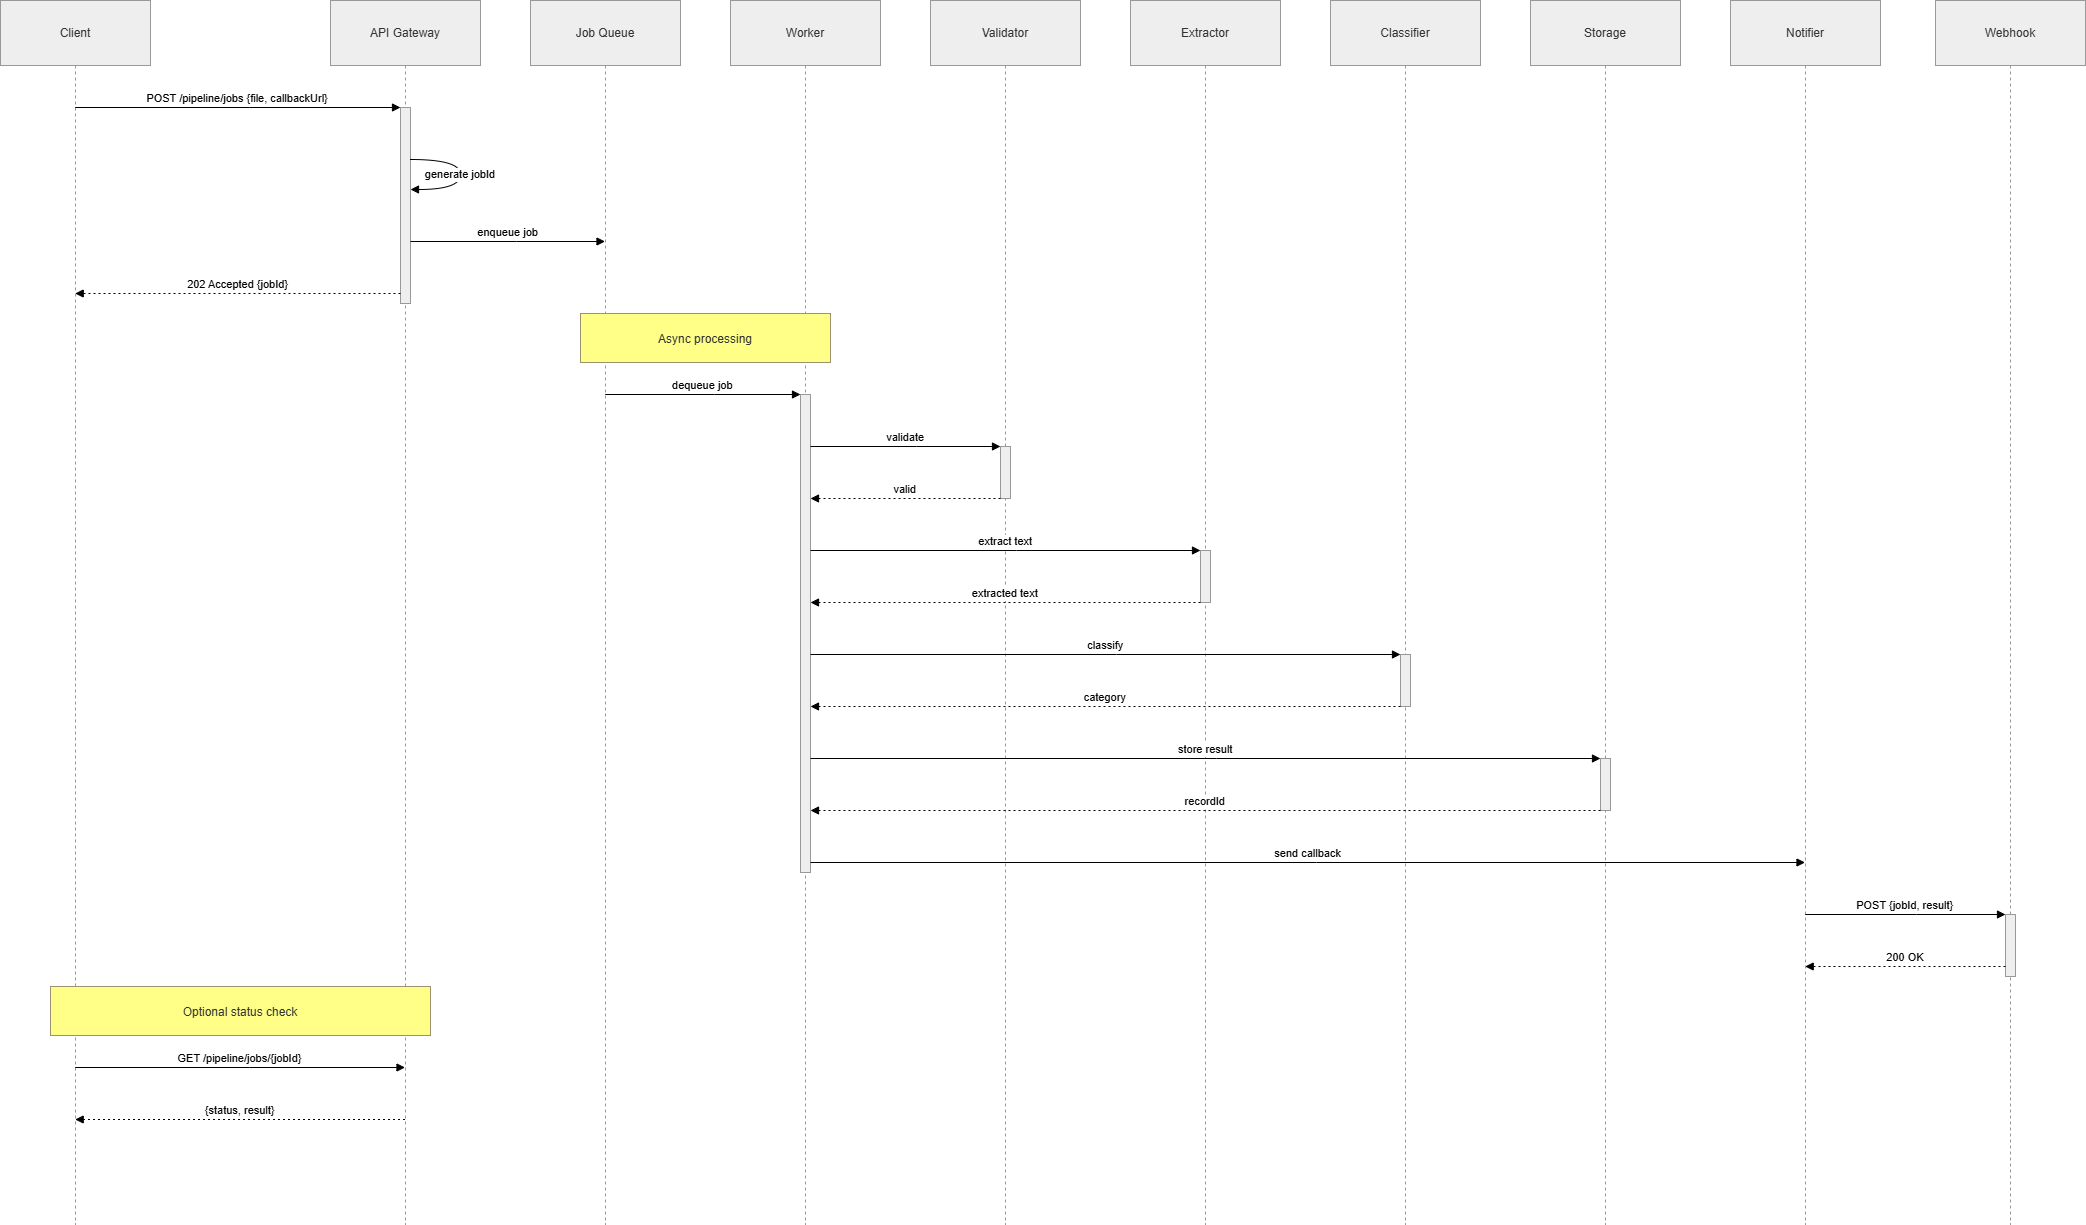

The diagram above was exported from draw.io. Its source (the exported page's mxGraphModel, read from the mxfile embedded in the PNG):
<mxGraphModel dx="1131" dy="606" grid="1" gridSize="10" guides="1" tooltips="1" connect="1" arrows="1" fold="1" page="1" pageScale="1" pageWidth="850" pageHeight="1100" math="0" shadow="0">
  <root>
    <mxCell id="0" />
    <mxCell id="1" parent="0" />
    <mxCell id="98HTGKHgAfJ39g6uBFPS-1" parent="1" style="shape=umlLifeline;perimeter=lifelinePerimeter;whiteSpace=wrap;container=1;dropTarget=0;collapsible=0;recursiveResize=0;outlineConnect=0;portConstraint=eastwest;newEdgeStyle={&quot;edgeStyle&quot;:&quot;elbowEdgeStyle&quot;,&quot;elbow&quot;:&quot;vertical&quot;,&quot;curved&quot;:0,&quot;rounded&quot;:0};size=65;fillColor=light-dark(#eeeeee,#1f2020);strokeColor=light-dark(#999999,#cccccc);fontColor=light-dark(#333333,#cccccc);" value="Client" vertex="1">
      <mxGeometry height="1224" width="150" x="20" y="20" as="geometry" />
    </mxCell>
    <mxCell id="98HTGKHgAfJ39g6uBFPS-2" parent="1" style="shape=umlLifeline;perimeter=lifelinePerimeter;whiteSpace=wrap;container=1;dropTarget=0;collapsible=0;recursiveResize=0;outlineConnect=0;portConstraint=eastwest;newEdgeStyle={&quot;edgeStyle&quot;:&quot;elbowEdgeStyle&quot;,&quot;elbow&quot;:&quot;vertical&quot;,&quot;curved&quot;:0,&quot;rounded&quot;:0};size=65;fillColor=light-dark(#eeeeee,#1f2020);strokeColor=light-dark(#999999,#cccccc);fontColor=light-dark(#333333,#cccccc);" value="API Gateway" vertex="1">
      <mxGeometry height="1224" width="150" x="350" y="20" as="geometry" />
    </mxCell>
    <mxCell id="98HTGKHgAfJ39g6uBFPS-3" parent="98HTGKHgAfJ39g6uBFPS-2" style="points=[];perimeter=orthogonalPerimeter;outlineConnect=0;targetShapes=umlLifeline;portConstraint=eastwest;newEdgeStyle={&quot;edgeStyle&quot;:&quot;elbowEdgeStyle&quot;,&quot;elbow&quot;:&quot;vertical&quot;,&quot;curved&quot;:0,&quot;rounded&quot;:0};fillColor=light-dark(#eeeeee,#1f2020);strokeColor=light-dark(#999999,#cccccc);fontColor=light-dark(#333333,#cccccc);" value="" vertex="1">
      <mxGeometry height="196" width="10" x="70" y="107" as="geometry" />
    </mxCell>
    <mxCell id="98HTGKHgAfJ39g6uBFPS-4" parent="1" style="shape=umlLifeline;perimeter=lifelinePerimeter;whiteSpace=wrap;container=1;dropTarget=0;collapsible=0;recursiveResize=0;outlineConnect=0;portConstraint=eastwest;newEdgeStyle={&quot;edgeStyle&quot;:&quot;elbowEdgeStyle&quot;,&quot;elbow&quot;:&quot;vertical&quot;,&quot;curved&quot;:0,&quot;rounded&quot;:0};size=65;fillColor=light-dark(#eeeeee,#1f2020);strokeColor=light-dark(#999999,#cccccc);fontColor=light-dark(#333333,#cccccc);" value="Job Queue" vertex="1">
      <mxGeometry height="1224" width="150" x="550" y="20" as="geometry" />
    </mxCell>
    <mxCell id="98HTGKHgAfJ39g6uBFPS-5" parent="1" style="shape=umlLifeline;perimeter=lifelinePerimeter;whiteSpace=wrap;container=1;dropTarget=0;collapsible=0;recursiveResize=0;outlineConnect=0;portConstraint=eastwest;newEdgeStyle={&quot;edgeStyle&quot;:&quot;elbowEdgeStyle&quot;,&quot;elbow&quot;:&quot;vertical&quot;,&quot;curved&quot;:0,&quot;rounded&quot;:0};size=65;fillColor=light-dark(#eeeeee,#1f2020);strokeColor=light-dark(#999999,#cccccc);fontColor=light-dark(#333333,#cccccc);" value="Worker" vertex="1">
      <mxGeometry height="1224" width="150" x="750" y="20" as="geometry" />
    </mxCell>
    <mxCell id="98HTGKHgAfJ39g6uBFPS-6" parent="98HTGKHgAfJ39g6uBFPS-5" style="points=[];perimeter=orthogonalPerimeter;outlineConnect=0;targetShapes=umlLifeline;portConstraint=eastwest;newEdgeStyle={&quot;edgeStyle&quot;:&quot;elbowEdgeStyle&quot;,&quot;elbow&quot;:&quot;vertical&quot;,&quot;curved&quot;:0,&quot;rounded&quot;:0};fillColor=light-dark(#eeeeee,#1f2020);strokeColor=light-dark(#999999,#cccccc);fontColor=light-dark(#333333,#cccccc);" value="" vertex="1">
      <mxGeometry height="478" width="10" x="70" y="394" as="geometry" />
    </mxCell>
    <mxCell id="98HTGKHgAfJ39g6uBFPS-7" parent="1" style="shape=umlLifeline;perimeter=lifelinePerimeter;whiteSpace=wrap;container=1;dropTarget=0;collapsible=0;recursiveResize=0;outlineConnect=0;portConstraint=eastwest;newEdgeStyle={&quot;edgeStyle&quot;:&quot;elbowEdgeStyle&quot;,&quot;elbow&quot;:&quot;vertical&quot;,&quot;curved&quot;:0,&quot;rounded&quot;:0};size=65;fillColor=light-dark(#eeeeee,#1f2020);strokeColor=light-dark(#999999,#cccccc);fontColor=light-dark(#333333,#cccccc);" value="Validator" vertex="1">
      <mxGeometry height="1224" width="150" x="950" y="20" as="geometry" />
    </mxCell>
    <mxCell id="98HTGKHgAfJ39g6uBFPS-8" parent="98HTGKHgAfJ39g6uBFPS-7" style="points=[];perimeter=orthogonalPerimeter;outlineConnect=0;targetShapes=umlLifeline;portConstraint=eastwest;newEdgeStyle={&quot;edgeStyle&quot;:&quot;elbowEdgeStyle&quot;,&quot;elbow&quot;:&quot;vertical&quot;,&quot;curved&quot;:0,&quot;rounded&quot;:0};fillColor=light-dark(#eeeeee,#1f2020);strokeColor=light-dark(#999999,#cccccc);fontColor=light-dark(#333333,#cccccc);" value="" vertex="1">
      <mxGeometry height="52" width="10" x="70" y="446" as="geometry" />
    </mxCell>
    <mxCell id="98HTGKHgAfJ39g6uBFPS-9" parent="1" style="shape=umlLifeline;perimeter=lifelinePerimeter;whiteSpace=wrap;container=1;dropTarget=0;collapsible=0;recursiveResize=0;outlineConnect=0;portConstraint=eastwest;newEdgeStyle={&quot;edgeStyle&quot;:&quot;elbowEdgeStyle&quot;,&quot;elbow&quot;:&quot;vertical&quot;,&quot;curved&quot;:0,&quot;rounded&quot;:0};size=65;fillColor=light-dark(#eeeeee,#1f2020);strokeColor=light-dark(#999999,#cccccc);fontColor=light-dark(#333333,#cccccc);" value="Extractor" vertex="1">
      <mxGeometry height="1224" width="150" x="1150" y="20" as="geometry" />
    </mxCell>
    <mxCell id="98HTGKHgAfJ39g6uBFPS-10" parent="98HTGKHgAfJ39g6uBFPS-9" style="points=[];perimeter=orthogonalPerimeter;outlineConnect=0;targetShapes=umlLifeline;portConstraint=eastwest;newEdgeStyle={&quot;edgeStyle&quot;:&quot;elbowEdgeStyle&quot;,&quot;elbow&quot;:&quot;vertical&quot;,&quot;curved&quot;:0,&quot;rounded&quot;:0};fillColor=light-dark(#eeeeee,#1f2020);strokeColor=light-dark(#999999,#cccccc);fontColor=light-dark(#333333,#cccccc);" value="" vertex="1">
      <mxGeometry height="52" width="10" x="70" y="550" as="geometry" />
    </mxCell>
    <mxCell id="98HTGKHgAfJ39g6uBFPS-11" parent="1" style="shape=umlLifeline;perimeter=lifelinePerimeter;whiteSpace=wrap;container=1;dropTarget=0;collapsible=0;recursiveResize=0;outlineConnect=0;portConstraint=eastwest;newEdgeStyle={&quot;edgeStyle&quot;:&quot;elbowEdgeStyle&quot;,&quot;elbow&quot;:&quot;vertical&quot;,&quot;curved&quot;:0,&quot;rounded&quot;:0};size=65;fillColor=light-dark(#eeeeee,#1f2020);strokeColor=light-dark(#999999,#cccccc);fontColor=light-dark(#333333,#cccccc);" value="Classifier" vertex="1">
      <mxGeometry height="1224" width="150" x="1350" y="20" as="geometry" />
    </mxCell>
    <mxCell id="98HTGKHgAfJ39g6uBFPS-12" parent="98HTGKHgAfJ39g6uBFPS-11" style="points=[];perimeter=orthogonalPerimeter;outlineConnect=0;targetShapes=umlLifeline;portConstraint=eastwest;newEdgeStyle={&quot;edgeStyle&quot;:&quot;elbowEdgeStyle&quot;,&quot;elbow&quot;:&quot;vertical&quot;,&quot;curved&quot;:0,&quot;rounded&quot;:0};fillColor=light-dark(#eeeeee,#1f2020);strokeColor=light-dark(#999999,#cccccc);fontColor=light-dark(#333333,#cccccc);" value="" vertex="1">
      <mxGeometry height="52" width="10" x="70" y="654" as="geometry" />
    </mxCell>
    <mxCell id="98HTGKHgAfJ39g6uBFPS-13" parent="1" style="shape=umlLifeline;perimeter=lifelinePerimeter;whiteSpace=wrap;container=1;dropTarget=0;collapsible=0;recursiveResize=0;outlineConnect=0;portConstraint=eastwest;newEdgeStyle={&quot;edgeStyle&quot;:&quot;elbowEdgeStyle&quot;,&quot;elbow&quot;:&quot;vertical&quot;,&quot;curved&quot;:0,&quot;rounded&quot;:0};size=65;fillColor=light-dark(#eeeeee,#1f2020);strokeColor=light-dark(#999999,#cccccc);fontColor=light-dark(#333333,#cccccc);" value="Storage" vertex="1">
      <mxGeometry height="1224" width="150" x="1550" y="20" as="geometry" />
    </mxCell>
    <mxCell id="98HTGKHgAfJ39g6uBFPS-14" parent="98HTGKHgAfJ39g6uBFPS-13" style="points=[];perimeter=orthogonalPerimeter;outlineConnect=0;targetShapes=umlLifeline;portConstraint=eastwest;newEdgeStyle={&quot;edgeStyle&quot;:&quot;elbowEdgeStyle&quot;,&quot;elbow&quot;:&quot;vertical&quot;,&quot;curved&quot;:0,&quot;rounded&quot;:0};fillColor=light-dark(#eeeeee,#1f2020);strokeColor=light-dark(#999999,#cccccc);fontColor=light-dark(#333333,#cccccc);" value="" vertex="1">
      <mxGeometry height="52" width="10" x="70" y="758" as="geometry" />
    </mxCell>
    <mxCell id="98HTGKHgAfJ39g6uBFPS-15" parent="1" style="shape=umlLifeline;perimeter=lifelinePerimeter;whiteSpace=wrap;container=1;dropTarget=0;collapsible=0;recursiveResize=0;outlineConnect=0;portConstraint=eastwest;newEdgeStyle={&quot;edgeStyle&quot;:&quot;elbowEdgeStyle&quot;,&quot;elbow&quot;:&quot;vertical&quot;,&quot;curved&quot;:0,&quot;rounded&quot;:0};size=65;fillColor=light-dark(#eeeeee,#1f2020);strokeColor=light-dark(#999999,#cccccc);fontColor=light-dark(#333333,#cccccc);" value="Notifier" vertex="1">
      <mxGeometry height="1224" width="150" x="1750" y="20" as="geometry" />
    </mxCell>
    <mxCell id="98HTGKHgAfJ39g6uBFPS-16" parent="1" style="shape=umlLifeline;perimeter=lifelinePerimeter;whiteSpace=wrap;container=1;dropTarget=0;collapsible=0;recursiveResize=0;outlineConnect=0;portConstraint=eastwest;newEdgeStyle={&quot;edgeStyle&quot;:&quot;elbowEdgeStyle&quot;,&quot;elbow&quot;:&quot;vertical&quot;,&quot;curved&quot;:0,&quot;rounded&quot;:0};size=65;fillColor=light-dark(#eeeeee,#1f2020);strokeColor=light-dark(#999999,#cccccc);fontColor=light-dark(#333333,#cccccc);" value="Webhook" vertex="1">
      <mxGeometry height="1224" width="150" x="1955" y="20" as="geometry" />
    </mxCell>
    <mxCell id="98HTGKHgAfJ39g6uBFPS-17" parent="98HTGKHgAfJ39g6uBFPS-16" style="points=[];perimeter=orthogonalPerimeter;outlineConnect=0;targetShapes=umlLifeline;portConstraint=eastwest;newEdgeStyle={&quot;edgeStyle&quot;:&quot;elbowEdgeStyle&quot;,&quot;elbow&quot;:&quot;vertical&quot;,&quot;curved&quot;:0,&quot;rounded&quot;:0};fillColor=light-dark(#eeeeee,#1f2020);strokeColor=light-dark(#999999,#cccccc);fontColor=light-dark(#333333,#cccccc);" value="" vertex="1">
      <mxGeometry height="62" width="10" x="70" y="914" as="geometry" />
    </mxCell>
    <mxCell id="98HTGKHgAfJ39g6uBFPS-18" edge="1" parent="1" source="98HTGKHgAfJ39g6uBFPS-1" style="verticalAlign=bottom;edgeStyle=elbowEdgeStyle;elbow=vertical;curved=0;rounded=0;endArrow=block;" target="98HTGKHgAfJ39g6uBFPS-3" value="POST /pipeline/jobs {file, callbackUrl}">
      <mxGeometry relative="1" as="geometry">
        <Array as="points">
          <mxPoint x="269" y="127" />
        </Array>
      </mxGeometry>
    </mxCell>
    <mxCell id="98HTGKHgAfJ39g6uBFPS-19" edge="1" parent="1" source="98HTGKHgAfJ39g6uBFPS-3" style="curved=1;endArrow=block;rounded=0;" target="98HTGKHgAfJ39g6uBFPS-3" value="generate jobId">
      <mxGeometry relative="1" as="geometry">
        <Array as="points">
          <mxPoint x="480" y="179" />
          <mxPoint x="480" y="209" />
        </Array>
      </mxGeometry>
    </mxCell>
    <mxCell id="98HTGKHgAfJ39g6uBFPS-20" edge="1" parent="1" source="98HTGKHgAfJ39g6uBFPS-3" style="verticalAlign=bottom;edgeStyle=elbowEdgeStyle;elbow=vertical;curved=0;rounded=0;endArrow=block;" target="98HTGKHgAfJ39g6uBFPS-4" value="enqueue job">
      <mxGeometry relative="1" as="geometry">
        <Array as="points">
          <mxPoint x="536" y="261" />
        </Array>
      </mxGeometry>
    </mxCell>
    <mxCell id="98HTGKHgAfJ39g6uBFPS-21" edge="1" parent="1" source="98HTGKHgAfJ39g6uBFPS-3" style="verticalAlign=bottom;edgeStyle=elbowEdgeStyle;elbow=vertical;curved=0;rounded=0;dashed=1;dashPattern=2 3;endArrow=block;" target="98HTGKHgAfJ39g6uBFPS-1" value="202 Accepted {jobId}">
      <mxGeometry relative="1" as="geometry">
        <Array as="points">
          <mxPoint x="270" y="313" />
        </Array>
      </mxGeometry>
    </mxCell>
    <mxCell id="98HTGKHgAfJ39g6uBFPS-22" edge="1" parent="1" source="98HTGKHgAfJ39g6uBFPS-4" style="verticalAlign=bottom;edgeStyle=elbowEdgeStyle;elbow=vertical;curved=0;rounded=0;endArrow=block;" target="98HTGKHgAfJ39g6uBFPS-6" value="dequeue job">
      <mxGeometry relative="1" as="geometry">
        <Array as="points">
          <mxPoint x="734" y="414" />
        </Array>
      </mxGeometry>
    </mxCell>
    <mxCell id="98HTGKHgAfJ39g6uBFPS-23" edge="1" parent="1" source="98HTGKHgAfJ39g6uBFPS-6" style="verticalAlign=bottom;edgeStyle=elbowEdgeStyle;elbow=vertical;curved=0;rounded=0;endArrow=block;" target="98HTGKHgAfJ39g6uBFPS-8" value="validate">
      <mxGeometry relative="1" as="geometry">
        <Array as="points">
          <mxPoint x="936" y="466" />
        </Array>
      </mxGeometry>
    </mxCell>
    <mxCell id="98HTGKHgAfJ39g6uBFPS-24" edge="1" parent="1" source="98HTGKHgAfJ39g6uBFPS-8" style="verticalAlign=bottom;edgeStyle=elbowEdgeStyle;elbow=vertical;curved=0;rounded=0;dashed=1;dashPattern=2 3;endArrow=block;" target="98HTGKHgAfJ39g6uBFPS-6" value="valid">
      <mxGeometry relative="1" as="geometry">
        <Array as="points">
          <mxPoint x="937" y="518" />
        </Array>
      </mxGeometry>
    </mxCell>
    <mxCell id="98HTGKHgAfJ39g6uBFPS-25" edge="1" parent="1" source="98HTGKHgAfJ39g6uBFPS-6" style="verticalAlign=bottom;edgeStyle=elbowEdgeStyle;elbow=vertical;curved=0;rounded=0;endArrow=block;" target="98HTGKHgAfJ39g6uBFPS-10" value="extract text">
      <mxGeometry relative="1" as="geometry">
        <Array as="points">
          <mxPoint x="1036" y="570" />
        </Array>
      </mxGeometry>
    </mxCell>
    <mxCell id="98HTGKHgAfJ39g6uBFPS-26" edge="1" parent="1" source="98HTGKHgAfJ39g6uBFPS-10" style="verticalAlign=bottom;edgeStyle=elbowEdgeStyle;elbow=vertical;curved=0;rounded=0;dashed=1;dashPattern=2 3;endArrow=block;" target="98HTGKHgAfJ39g6uBFPS-6" value="extracted text">
      <mxGeometry relative="1" as="geometry">
        <Array as="points">
          <mxPoint x="1037" y="622" />
        </Array>
      </mxGeometry>
    </mxCell>
    <mxCell id="98HTGKHgAfJ39g6uBFPS-27" edge="1" parent="1" source="98HTGKHgAfJ39g6uBFPS-6" style="verticalAlign=bottom;edgeStyle=elbowEdgeStyle;elbow=vertical;curved=0;rounded=0;endArrow=block;" target="98HTGKHgAfJ39g6uBFPS-12" value="classify">
      <mxGeometry relative="1" as="geometry">
        <Array as="points">
          <mxPoint x="1136" y="674" />
        </Array>
      </mxGeometry>
    </mxCell>
    <mxCell id="98HTGKHgAfJ39g6uBFPS-28" edge="1" parent="1" source="98HTGKHgAfJ39g6uBFPS-12" style="verticalAlign=bottom;edgeStyle=elbowEdgeStyle;elbow=vertical;curved=0;rounded=0;dashed=1;dashPattern=2 3;endArrow=block;" target="98HTGKHgAfJ39g6uBFPS-6" value="category">
      <mxGeometry relative="1" as="geometry">
        <Array as="points">
          <mxPoint x="1137" y="726" />
        </Array>
      </mxGeometry>
    </mxCell>
    <mxCell id="98HTGKHgAfJ39g6uBFPS-29" edge="1" parent="1" source="98HTGKHgAfJ39g6uBFPS-6" style="verticalAlign=bottom;edgeStyle=elbowEdgeStyle;elbow=vertical;curved=0;rounded=0;endArrow=block;" target="98HTGKHgAfJ39g6uBFPS-14" value="store result">
      <mxGeometry relative="1" as="geometry">
        <Array as="points">
          <mxPoint x="1236" y="778" />
        </Array>
      </mxGeometry>
    </mxCell>
    <mxCell id="98HTGKHgAfJ39g6uBFPS-30" edge="1" parent="1" source="98HTGKHgAfJ39g6uBFPS-14" style="verticalAlign=bottom;edgeStyle=elbowEdgeStyle;elbow=vertical;curved=0;rounded=0;dashed=1;dashPattern=2 3;endArrow=block;" target="98HTGKHgAfJ39g6uBFPS-6" value="recordId">
      <mxGeometry relative="1" as="geometry">
        <Array as="points">
          <mxPoint x="1237" y="830" />
        </Array>
      </mxGeometry>
    </mxCell>
    <mxCell id="98HTGKHgAfJ39g6uBFPS-31" edge="1" parent="1" source="98HTGKHgAfJ39g6uBFPS-6" style="verticalAlign=bottom;edgeStyle=elbowEdgeStyle;elbow=vertical;curved=0;rounded=0;endArrow=block;" target="98HTGKHgAfJ39g6uBFPS-15" value="send callback">
      <mxGeometry relative="1" as="geometry">
        <Array as="points">
          <mxPoint x="1336" y="882" />
        </Array>
      </mxGeometry>
    </mxCell>
    <mxCell id="98HTGKHgAfJ39g6uBFPS-32" edge="1" parent="1" source="98HTGKHgAfJ39g6uBFPS-15" style="verticalAlign=bottom;edgeStyle=elbowEdgeStyle;elbow=vertical;curved=0;rounded=0;endArrow=block;" target="98HTGKHgAfJ39g6uBFPS-17" value="POST {jobId, result}">
      <mxGeometry relative="1" as="geometry">
        <Array as="points">
          <mxPoint x="1936" y="934" />
        </Array>
      </mxGeometry>
    </mxCell>
    <mxCell id="98HTGKHgAfJ39g6uBFPS-33" edge="1" parent="1" source="98HTGKHgAfJ39g6uBFPS-17" style="verticalAlign=bottom;edgeStyle=elbowEdgeStyle;elbow=vertical;curved=0;rounded=0;dashed=1;dashPattern=2 3;endArrow=block;" target="98HTGKHgAfJ39g6uBFPS-15" value="200 OK">
      <mxGeometry relative="1" as="geometry">
        <Array as="points">
          <mxPoint x="1937" y="986" />
        </Array>
      </mxGeometry>
    </mxCell>
    <mxCell id="98HTGKHgAfJ39g6uBFPS-34" edge="1" parent="1" source="98HTGKHgAfJ39g6uBFPS-1" style="verticalAlign=bottom;edgeStyle=elbowEdgeStyle;elbow=vertical;curved=0;rounded=0;endArrow=block;" target="98HTGKHgAfJ39g6uBFPS-2" value="GET /pipeline/jobs/{jobId}">
      <mxGeometry relative="1" as="geometry">
        <Array as="points">
          <mxPoint x="269" y="1087" />
        </Array>
      </mxGeometry>
    </mxCell>
    <mxCell id="98HTGKHgAfJ39g6uBFPS-35" edge="1" parent="1" source="98HTGKHgAfJ39g6uBFPS-2" style="verticalAlign=bottom;edgeStyle=elbowEdgeStyle;elbow=vertical;curved=0;rounded=0;dashed=1;dashPattern=2 3;endArrow=block;" target="98HTGKHgAfJ39g6uBFPS-1" value="{status, result}">
      <mxGeometry relative="1" as="geometry">
        <Array as="points">
          <mxPoint x="272" y="1139" />
        </Array>
      </mxGeometry>
    </mxCell>
    <mxCell id="98HTGKHgAfJ39g6uBFPS-36" parent="1" style="fillColor=#ffff88;strokeColor=#9E916F;fontColor=light-dark(#333333,#cccccc);" value="Async processing" vertex="1">
      <mxGeometry height="49" width="250" x="600" y="333" as="geometry" />
    </mxCell>
    <mxCell id="98HTGKHgAfJ39g6uBFPS-37" parent="1" style="fillColor=#ffff88;strokeColor=#9E916F;fontColor=light-dark(#333333,#cccccc);" value="Optional status check" vertex="1">
      <mxGeometry height="49" width="380" x="70" y="1006" as="geometry" />
    </mxCell>
  </root>
</mxGraphModel>